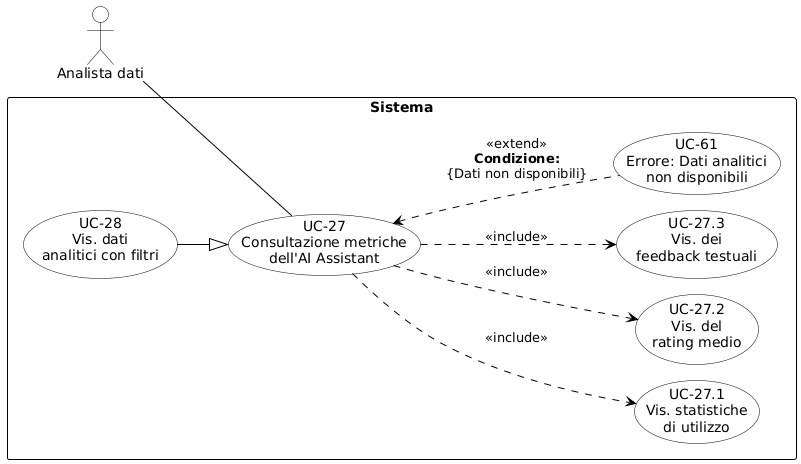

The diagram above was rendered by PlantUML. Its source (embedded in the PNG):
@startuml
skinparam shadowing false
skinparam defaultFontName Arial
left to right direction
skinparam nodesep 15
skinparam ranksep 50

skinparam usecase {
    BackgroundColor white
    BorderColor black
    ArrowColor black
}
skinparam actor {
    BackgroundColor white
    BorderColor black
}
skinparam rectangle {
    BorderColor black
    FontStyle bold
}

actor "Analista dati" as analista

rectangle "Sistema" {
    usecase "UC-27\nConsultazione metriche\ndell'AI Assistant" as UC27
    usecase "UC-27.1\nVis. statistiche\ndi utilizzo" as UC27_1
    usecase "UC-27.2\nVis. del\nrating medio" as UC27_2
    usecase "UC-27.3\nVis. dei\nfeedback testuali" as UC27_3
    
    usecase "UC-28\nVis. dati\nanalitici con filtri" as UC28
    usecase "UC-61\nErrore: Dati analitici\nnon disponibili" as UC61

    UC27 .down.> UC27_1 : \n«include»
    UC27 .down.> UC27_2 : \n«include»
    UC27 .down.> UC27_3 : \n«include»

    UC27 <|-up- UC28

    UC61 .up.> UC27 : «extend»\n<b>Condizione:</b>\n{Dati non disponibili}
}

analista -- UC27
@enduml